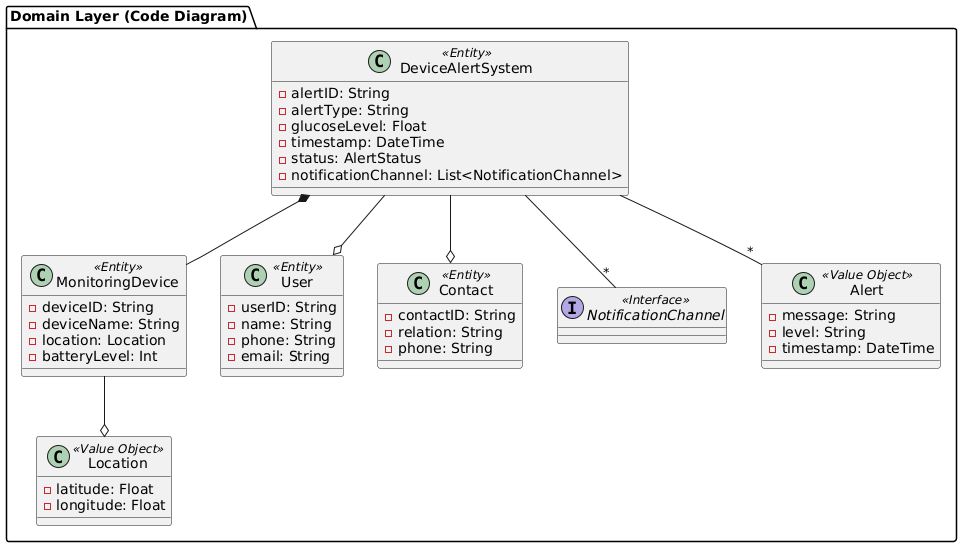

The diagram above was rendered by PlantUML. Its source (embedded in the PNG):
@startuml
package "Domain Layer (Code Diagram)" {
  class DeviceAlertSystem <<Entity>> {
    - alertID: String
    - alertType: String
    - glucoseLevel: Float
    - timestamp: DateTime
    - status: AlertStatus
    - notificationChannel: List<NotificationChannel>
  }

  class MonitoringDevice <<Entity>> {
    - deviceID: String
    - deviceName: String
    - location: Location
    - batteryLevel: Int
  }

  class User <<Entity>> {
    - userID: String
    - name: String
    - phone: String
    - email: String
  }

  class Contact <<Entity>> {
    - contactID: String
    - relation: String
    - phone: String
  }

  interface NotificationChannel <<Interface>> {
  }

  class Alert <<Value Object>> {
    - message: String
    - level: String
    - timestamp: DateTime
  }

  class Location <<Value Object>> {
    - latitude: Float
    - longitude: Float
  }


  ' Relaciones
  DeviceAlertSystem --o User
  DeviceAlertSystem --o Contact
  DeviceAlertSystem *-- MonitoringDevice
  DeviceAlertSystem -- "*" NotificationChannel
  DeviceAlertSystem -- "*" Alert
  MonitoringDevice --o Location
}
@enduml